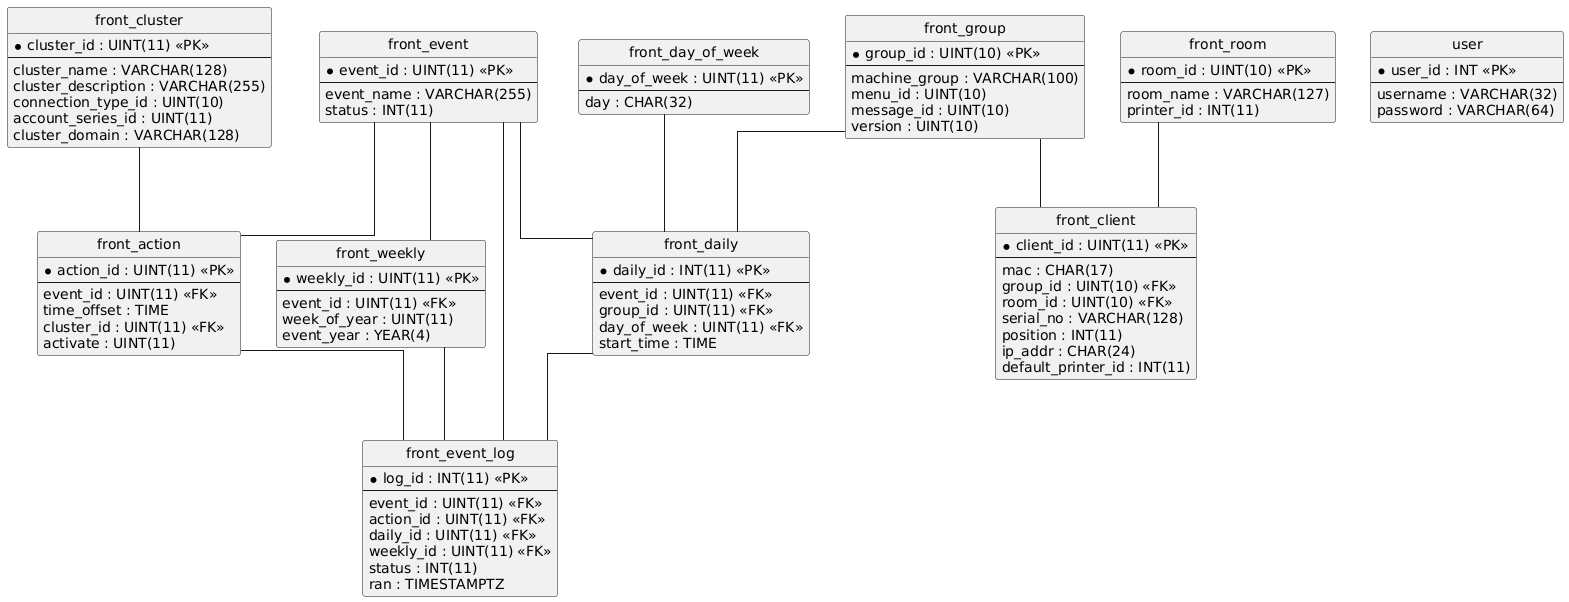

The diagram above was rendered by PlantUML. Its source (embedded in the PNG):
@startuml
hide circle
skinparam linetype ortho

entity "front_action" as front_action {
  * action_id : UINT(11) <<PK>>
  --
  event_id : UINT(11) <<FK>>
  time_offset : TIME
  cluster_id : UINT(11) <<FK>>
  activate : UINT(11)
}

entity "front_client" as front_client {
  * client_id : UINT(11) <<PK>>
  --
  mac : CHAR(17)
  group_id : UINT(10) <<FK>>
  room_id : UINT(10) <<FK>>
  serial_no : VARCHAR(128)
  position : INT(11)
  ip_addr : CHAR(24)
  default_printer_id : INT(11)
}

entity "front_cluster" as front_cluster {
  * cluster_id : UINT(11) <<PK>>
  --
  cluster_name : VARCHAR(128)
  cluster_description : VARCHAR(255)
  connection_type_id : UINT(10)
  account_series_id : UINT(11)
  cluster_domain : VARCHAR(128)
}

entity "front_daily" as front_daily {
  * daily_id : INT(11) <<PK>>
  --
  event_id : UINT(11) <<FK>>
  group_id : UINT(11) <<FK>>
  day_of_week : UINT(11) <<FK>>
  start_time : TIME
}

entity "front_day_of_week" as front_day_of_week {
  * day_of_week : UINT(11) <<PK>>
  --
  day : CHAR(32)
}

entity "front_event" as front_event {
  * event_id : UINT(11) <<PK>>
  --
  event_name : VARCHAR(255)
  status : INT(11)
}

entity "front_event_log" as front_event_log {
  * log_id : INT(11) <<PK>>
  --
  event_id : UINT(11) <<FK>>
  action_id : UINT(11) <<FK>>
  daily_id : UINT(11) <<FK>>
  weekly_id : UINT(11) <<FK>>
  status : INT(11)
  ran : TIMESTAMPTZ
}

entity "front_group" as front_group {
  * group_id : UINT(10) <<PK>>
  --
  machine_group : VARCHAR(100)
  menu_id : UINT(10)
  message_id : UINT(10)
  version : UINT(10)
}

entity "front_room" as front_room {
  * room_id : UINT(10) <<PK>>
  --
  room_name : VARCHAR(127)
  printer_id : INT(11)
}

entity "front_weekly" as front_weekly {
  * weekly_id : UINT(11) <<PK>>
  --
  event_id : UINT(11) <<FK>>
  week_of_year : UINT(11)
  event_year : YEAR(4)
}

entity "user" as user {
  * user_id : INT <<PK>>
  --
  username : VARCHAR(32)
  password : VARCHAR(64)
}

front_event -- front_action
front_cluster -- front_action
front_group -- front_client
front_room -- front_client
front_day_of_week -- front_daily
front_event -- front_daily
front_group -- front_daily
front_action -- front_event_log
front_daily -- front_event_log
front_event -- front_event_log
front_weekly -- front_event_log
front_event -- front_weekly
@enduml